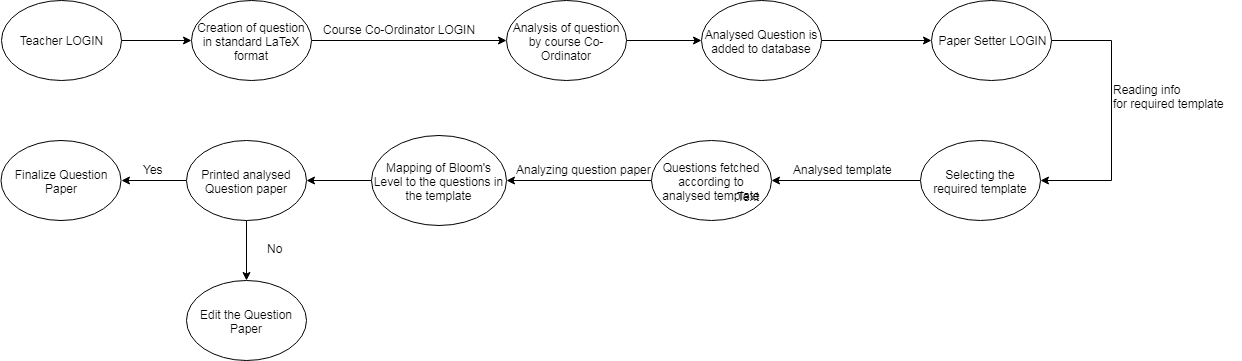

The diagram above was exported from draw.io. Its source (the exported page's mxGraphModel, read from the mxfile embedded in the PNG):
<mxGraphModel dx="1523" dy="393" grid="1" gridSize="10" guides="1" tooltips="1" connect="1" arrows="1" fold="1" page="1" pageScale="1" pageWidth="850" pageHeight="1100" math="0" shadow="0">
  <root>
    <mxCell id="0" />
    <mxCell id="1" parent="0" />
    <mxCell id="aDSE01mE3LhDW-8bR7tl-21" value="" style="edgeStyle=orthogonalEdgeStyle;rounded=0;orthogonalLoop=1;jettySize=auto;html=1;" edge="1" parent="1" source="aDSE01mE3LhDW-8bR7tl-13" target="aDSE01mE3LhDW-8bR7tl-14">
      <mxGeometry relative="1" as="geometry" />
    </mxCell>
    <mxCell id="aDSE01mE3LhDW-8bR7tl-13" value="Teacher LOGIN" style="ellipse;whiteSpace=wrap;html=1;" vertex="1" parent="1">
      <mxGeometry x="-120" y="40" width="120" height="80" as="geometry" />
    </mxCell>
    <mxCell id="aDSE01mE3LhDW-8bR7tl-22" value="" style="edgeStyle=orthogonalEdgeStyle;rounded=0;orthogonalLoop=1;jettySize=auto;html=1;" edge="1" parent="1" source="aDSE01mE3LhDW-8bR7tl-14" target="aDSE01mE3LhDW-8bR7tl-15">
      <mxGeometry relative="1" as="geometry" />
    </mxCell>
    <mxCell id="aDSE01mE3LhDW-8bR7tl-14" value="Creation of question in standard LaTeX format" style="ellipse;whiteSpace=wrap;html=1;" vertex="1" parent="1">
      <mxGeometry x="70" y="40" width="120" height="80" as="geometry" />
    </mxCell>
    <mxCell id="aDSE01mE3LhDW-8bR7tl-23" value="" style="edgeStyle=orthogonalEdgeStyle;rounded=0;orthogonalLoop=1;jettySize=auto;html=1;" edge="1" parent="1" source="aDSE01mE3LhDW-8bR7tl-15" target="aDSE01mE3LhDW-8bR7tl-16">
      <mxGeometry relative="1" as="geometry" />
    </mxCell>
    <mxCell id="aDSE01mE3LhDW-8bR7tl-15" value="Analysis of question by course Co-Ordinator" style="ellipse;whiteSpace=wrap;html=1;" vertex="1" parent="1">
      <mxGeometry x="385" y="40" width="120" height="80" as="geometry" />
    </mxCell>
    <mxCell id="aDSE01mE3LhDW-8bR7tl-26" value="" style="edgeStyle=orthogonalEdgeStyle;rounded=0;orthogonalLoop=1;jettySize=auto;html=1;entryX=1;entryY=0.5;entryDx=0;entryDy=0;" edge="1" parent="1" source="aDSE01mE3LhDW-8bR7tl-56" target="aDSE01mE3LhDW-8bR7tl-20">
      <mxGeometry relative="1" as="geometry">
        <mxPoint x="710" y="220" as="targetPoint" />
        <Array as="points" />
      </mxGeometry>
    </mxCell>
    <mxCell id="aDSE01mE3LhDW-8bR7tl-51" value="" style="edgeStyle=orthogonalEdgeStyle;rounded=0;orthogonalLoop=1;jettySize=auto;html=1;" edge="1" parent="1" source="aDSE01mE3LhDW-8bR7tl-16" target="aDSE01mE3LhDW-8bR7tl-48">
      <mxGeometry relative="1" as="geometry" />
    </mxCell>
    <mxCell id="aDSE01mE3LhDW-8bR7tl-16" value="Analysed Question is added to database" style="ellipse;whiteSpace=wrap;html=1;" vertex="1" parent="1">
      <mxGeometry x="580" y="40" width="120" height="80" as="geometry" />
    </mxCell>
    <mxCell id="aDSE01mE3LhDW-8bR7tl-35" value="" style="edgeStyle=orthogonalEdgeStyle;rounded=0;orthogonalLoop=1;jettySize=auto;html=1;entryX=1;entryY=0.5;entryDx=0;entryDy=0;" edge="1" parent="1" source="aDSE01mE3LhDW-8bR7tl-18" target="aDSE01mE3LhDW-8bR7tl-37">
      <mxGeometry relative="1" as="geometry">
        <mxPoint x="90" y="220" as="targetPoint" />
      </mxGeometry>
    </mxCell>
    <mxCell id="aDSE01mE3LhDW-8bR7tl-58" value="" style="edgeStyle=orthogonalEdgeStyle;rounded=0;orthogonalLoop=1;jettySize=auto;html=1;" edge="1" parent="1" source="aDSE01mE3LhDW-8bR7tl-18" target="aDSE01mE3LhDW-8bR7tl-57">
      <mxGeometry relative="1" as="geometry" />
    </mxCell>
    <mxCell id="aDSE01mE3LhDW-8bR7tl-18" value="Printed analysed Question paper" style="ellipse;whiteSpace=wrap;html=1;" vertex="1" parent="1">
      <mxGeometry x="65" y="180" width="120" height="80" as="geometry" />
    </mxCell>
    <mxCell id="aDSE01mE3LhDW-8bR7tl-34" value="" style="edgeStyle=orthogonalEdgeStyle;rounded=0;orthogonalLoop=1;jettySize=auto;html=1;" edge="1" parent="1" source="aDSE01mE3LhDW-8bR7tl-19" target="aDSE01mE3LhDW-8bR7tl-18">
      <mxGeometry relative="1" as="geometry" />
    </mxCell>
    <mxCell id="aDSE01mE3LhDW-8bR7tl-19" value="Mapping of Bloom's Level to the questions in the template" style="ellipse;whiteSpace=wrap;html=1;" vertex="1" parent="1">
      <mxGeometry x="250" y="175" width="135" height="90" as="geometry" />
    </mxCell>
    <mxCell id="aDSE01mE3LhDW-8bR7tl-29" value="" style="edgeStyle=orthogonalEdgeStyle;rounded=0;orthogonalLoop=1;jettySize=auto;html=1;" edge="1" parent="1" source="aDSE01mE3LhDW-8bR7tl-20" target="aDSE01mE3LhDW-8bR7tl-19">
      <mxGeometry relative="1" as="geometry" />
    </mxCell>
    <mxCell id="aDSE01mE3LhDW-8bR7tl-20" value="Questions fetched according to analysed template" style="ellipse;whiteSpace=wrap;html=1;" vertex="1" parent="1">
      <mxGeometry x="530" y="180" width="120" height="80" as="geometry" />
    </mxCell>
    <mxCell id="aDSE01mE3LhDW-8bR7tl-24" value="Course Co-Ordinator LOGIN" style="text;html=1;resizable=0;points=[];autosize=1;align=left;verticalAlign=top;spacingTop=-4;" vertex="1" parent="1">
      <mxGeometry x="200" y="60" width="170" height="20" as="geometry" />
    </mxCell>
    <mxCell id="aDSE01mE3LhDW-8bR7tl-36" value="Yes" style="text;html=1;resizable=0;points=[];autosize=1;align=left;verticalAlign=top;spacingTop=-4;" vertex="1" parent="1">
      <mxGeometry x="20" y="200" width="40" height="20" as="geometry" />
    </mxCell>
    <mxCell id="aDSE01mE3LhDW-8bR7tl-37" value="Finalize Question Paper" style="ellipse;whiteSpace=wrap;html=1;" vertex="1" parent="1">
      <mxGeometry x="-120.5" y="180" width="120" height="80" as="geometry" />
    </mxCell>
    <mxCell id="aDSE01mE3LhDW-8bR7tl-44" value="Analyzing question paper" style="text;html=1;resizable=0;points=[];autosize=1;align=left;verticalAlign=top;spacingTop=-4;" vertex="1" parent="1">
      <mxGeometry x="392.5" y="200" width="150" height="20" as="geometry" />
    </mxCell>
    <mxCell id="aDSE01mE3LhDW-8bR7tl-49" value="Text" style="text;html=1;resizable=0;points=[];autosize=1;align=left;verticalAlign=top;spacingTop=-4;" vertex="1" parent="1">
      <mxGeometry x="819" y="60" width="40" height="20" as="geometry" />
    </mxCell>
    <mxCell id="aDSE01mE3LhDW-8bR7tl-48" value="Paper Setter LOGIN" style="ellipse;whiteSpace=wrap;html=1;" vertex="1" parent="1">
      <mxGeometry x="810" y="40" width="120" height="80" as="geometry" />
    </mxCell>
    <mxCell id="aDSE01mE3LhDW-8bR7tl-55" value="Reading info&lt;br&gt;for required template" style="text;html=1;resizable=0;points=[];autosize=1;align=left;verticalAlign=top;spacingTop=-4;" vertex="1" parent="1">
      <mxGeometry x="990" y="120" width="130" height="30" as="geometry" />
    </mxCell>
    <mxCell id="aDSE01mE3LhDW-8bR7tl-57" value="Edit the Question Paper" style="ellipse;whiteSpace=wrap;html=1;" vertex="1" parent="1">
      <mxGeometry x="65" y="320" width="120" height="80" as="geometry" />
    </mxCell>
    <mxCell id="aDSE01mE3LhDW-8bR7tl-59" value="No" style="text;html=1;resizable=0;points=[];autosize=1;align=left;verticalAlign=top;spacingTop=-4;" vertex="1" parent="1">
      <mxGeometry x="144" y="279" width="30" height="20" as="geometry" />
    </mxCell>
    <mxCell id="aDSE01mE3LhDW-8bR7tl-60" value="Analysed template" style="text;html=1;resizable=0;points=[];autosize=1;align=left;verticalAlign=top;spacingTop=-4;" vertex="1" parent="1">
      <mxGeometry x="669.5" y="200" width="110" height="20" as="geometry" />
    </mxCell>
    <mxCell id="aDSE01mE3LhDW-8bR7tl-61" value="Text" style="text;html=1;resizable=0;points=[];autosize=1;align=left;verticalAlign=top;spacingTop=-4;" vertex="1" parent="1">
      <mxGeometry x="614" y="227" width="40" height="20" as="geometry" />
    </mxCell>
    <mxCell id="aDSE01mE3LhDW-8bR7tl-56" value="Selecting the required template" style="ellipse;whiteSpace=wrap;html=1;" vertex="1" parent="1">
      <mxGeometry x="799" y="180" width="120" height="80" as="geometry" />
    </mxCell>
    <mxCell id="aDSE01mE3LhDW-8bR7tl-63" value="" style="edgeStyle=orthogonalEdgeStyle;rounded=0;orthogonalLoop=1;jettySize=auto;html=1;entryX=1;entryY=0.5;entryDx=0;entryDy=0;" edge="1" parent="1" source="aDSE01mE3LhDW-8bR7tl-48" target="aDSE01mE3LhDW-8bR7tl-56">
      <mxGeometry relative="1" as="geometry">
        <mxPoint x="930" y="80" as="sourcePoint" />
        <mxPoint x="650" y="220" as="targetPoint" />
        <Array as="points">
          <mxPoint x="990" y="80" />
          <mxPoint x="990" y="220" />
        </Array>
      </mxGeometry>
    </mxCell>
  </root>
</mxGraphModel>